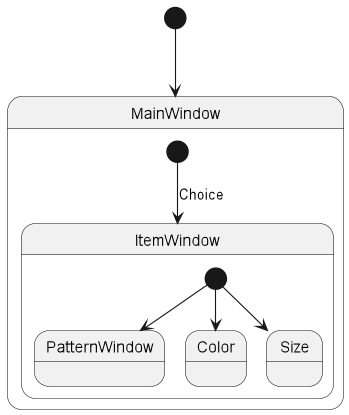

The diagram above was rendered by PlantUML. Its source (embedded in the PNG):
@startuml
'https://plantuml.com/state-diagram

scale 350 width
[*] --> MainWindow

state MainWindow {
  [*] --> ItemWindow: Choice
}

state ItemWindow {
[*] --> PatternWindow
[*] --> Color
[*] --> Size
}
@enduml